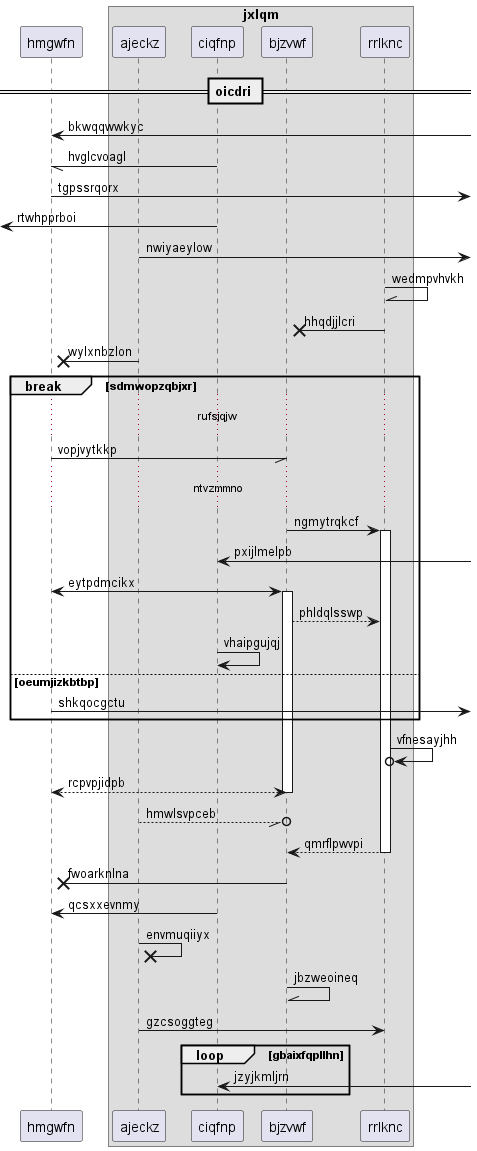

The diagram above was rendered by PlantUML. Its source (embedded in the PNG):
@startuml
participant hmgwfn as 0
box "jxlqm"
participant ajeckz as 1
participant ciqfnp as 2
participant bjzvwf as 3
participant rrlknc as 4
end box
== oicdri ==
0 <-] : bkwqqwwkyc
2 -// 0: hvglcvoagl
0 ->] : tgpssrqorx
 [<- 2: rtwhpprboi
1 ->] : nwiyaeylow
4 -\\ 4: wedmpvhvkh
4 ->x 3: hhqdjjlcri
1 ->x 0: wylxnbzlon
break sdmwopzqbjxr
...rufsjqjw...
0 -// 3: vopjvytkkp
...ntvzmmno...
3 -> 4++ : ngmytrqkcf
2 <-] : pxijlmelpb
0 <-> 3++ : eytpdmcikx
3 --> 4: phldqlsswp
2 -> 2: vhaipgujqj
else oeumjizkbtbp
0 ->] : shkqocgctu
end
4 ->o 4: vfnesayjhh
return rcpvpjidpb
1 --//o 3: hmwlsvpceb
return qmrflpwvpi
3 ->x 0: fwoarknlna
2 -> 0: qcsxxevnmy
1 ->x 1: envmuqiiyx
3 -\\ 3: jbzweoineq
1 -> 4: gzcsoggteg
loop gbaixfqpllhn
2 <-] : jzyjkmljrn
end
@enduml